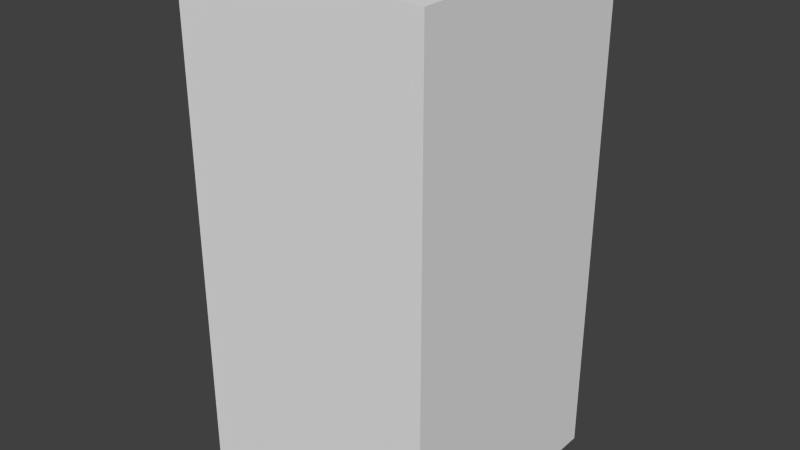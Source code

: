 # Source: blueDropFive.blend  (saved by Blender 2.68.0; exported with 4.5.12 LTS)
import bpy
from mathutils import Matrix  # noqa: F401  (used for matrix-valued properties, if any)

bpy.ops.wm.read_factory_settings(use_empty=True)
scene = bpy.context.scene
scene.name = 'Scene'

# ---- collections
col_collection_1 = bpy.data.collections.new('Collection 1'); scene.collection.children.link(col_collection_1)

# ---- world
world_world = bpy.data.worlds.new('World'); scene.world = world_world
world_world.color = (0.05088, 0.05088, 0.05088)
world_world.use_sun_shadow = False
world_world.sun_shadow_jitter_overblur = 0.0
world_world.cycles.sampling_method = 'MANUAL'
world_world.cycles.sample_map_resolution = 256

# ---- meshes
me_bluedropfive = bpy.data.meshes.new('blueDropFive')
me_bluedropfive.from_pydata([(-0.5, -0.5, -1.0), (-0.5, 0.5, -1.0), (0.5, 0.5, -1.0), (0.5, -0.5, -1.0), (-0.5, -0.5, 1.0), (-0.5, 0.5, 1.0), (0.5, 0.5, 1.0), (0.5, -0.5, 1.0)], [], [(4, 5, 1, 0), (5, 6, 2, 1), (6, 7, 3, 2), (7, 4, 0, 3), (0, 1, 2, 3), (7, 6, 5, 4)])
me_bluedropfive.use_remesh_preserve_volume = False
me_bluedropfive.use_remesh_preserve_attributes = False
me_bluedropfive.use_mirror_vertex_groups = False
me_bluedropfive.update()

# ---- objects
ob_bluedropfive = bpy.data.objects.new('blueDropFive', me_bluedropfive)

# ---- transforms, parenting, visibility, modifiers, constraints
ob_bluedropfive.location = (0.0, 0.0, 0.0)
ob_bluedropfive.lineart.crease_threshold = 0.0

# ---- collection membership
col_collection_1.objects.link(ob_bluedropfive)

# ---- scene / render settings (as saved in the file)
scene.frame_start = 1; scene.frame_end = 250; scene.frame_set(1)
scene.render.engine = 'BLENDER_EEVEE_NEXT'
scene.render.image_settings.color_mode = 'RGB'
scene.render.image_settings.compression = 90
scene.render.resolution_percentage = 50
scene.render.dither_intensity = 0.0
scene.cycles.use_denoising = False
scene.cycles.samples = 10
scene.cycles.sampling_pattern = 'TABULATED_SOBOL'
scene.cycles.light_sampling_threshold = 0.0
scene.cycles.use_adaptive_sampling = False
scene.cycles.use_light_tree = False
scene.cycles.blur_glossy = 0.0
scene.cycles.volume_bounces = 1
scene.cycles.pixel_filter_type = 'GAUSSIAN'
scene.cycles.sample_clamp_indirect = 0.0
scene.view_settings.view_transform = 'Standard'
bpy.context.view_layer.update()

# ---- added for rendering (the .blend has no active camera and no usable light): camera, sun
cam_auto = bpy.data.cameras.new('AutoCamera')
cam_auto.lens = 50.0
cam_auto.sensor_width = 36.0
cam_auto.clip_end = 1000.0
ob_auto_camera = bpy.data.objects.new('AutoCamera', cam_auto)
scene.collection.objects.link(ob_auto_camera)
ob_auto_camera.location = (2.26633, -2.71959, 1.81306)
ob_auto_camera.rotation_euler = (1.09748, -7.21219e-08, 0.694738)
scene.camera = ob_auto_camera
light_auto_sun = bpy.data.lights.new('AutoSun', 'SUN')
light_auto_sun.energy = 3.0
light_auto_sun.angle = 0.0523599
ob_auto_sun = bpy.data.objects.new('AutoSun', light_auto_sun)
scene.collection.objects.link(ob_auto_sun)
ob_auto_sun.rotation_euler = (0.872665, 0.174533, 0.523599)
bpy.context.view_layer.update()
